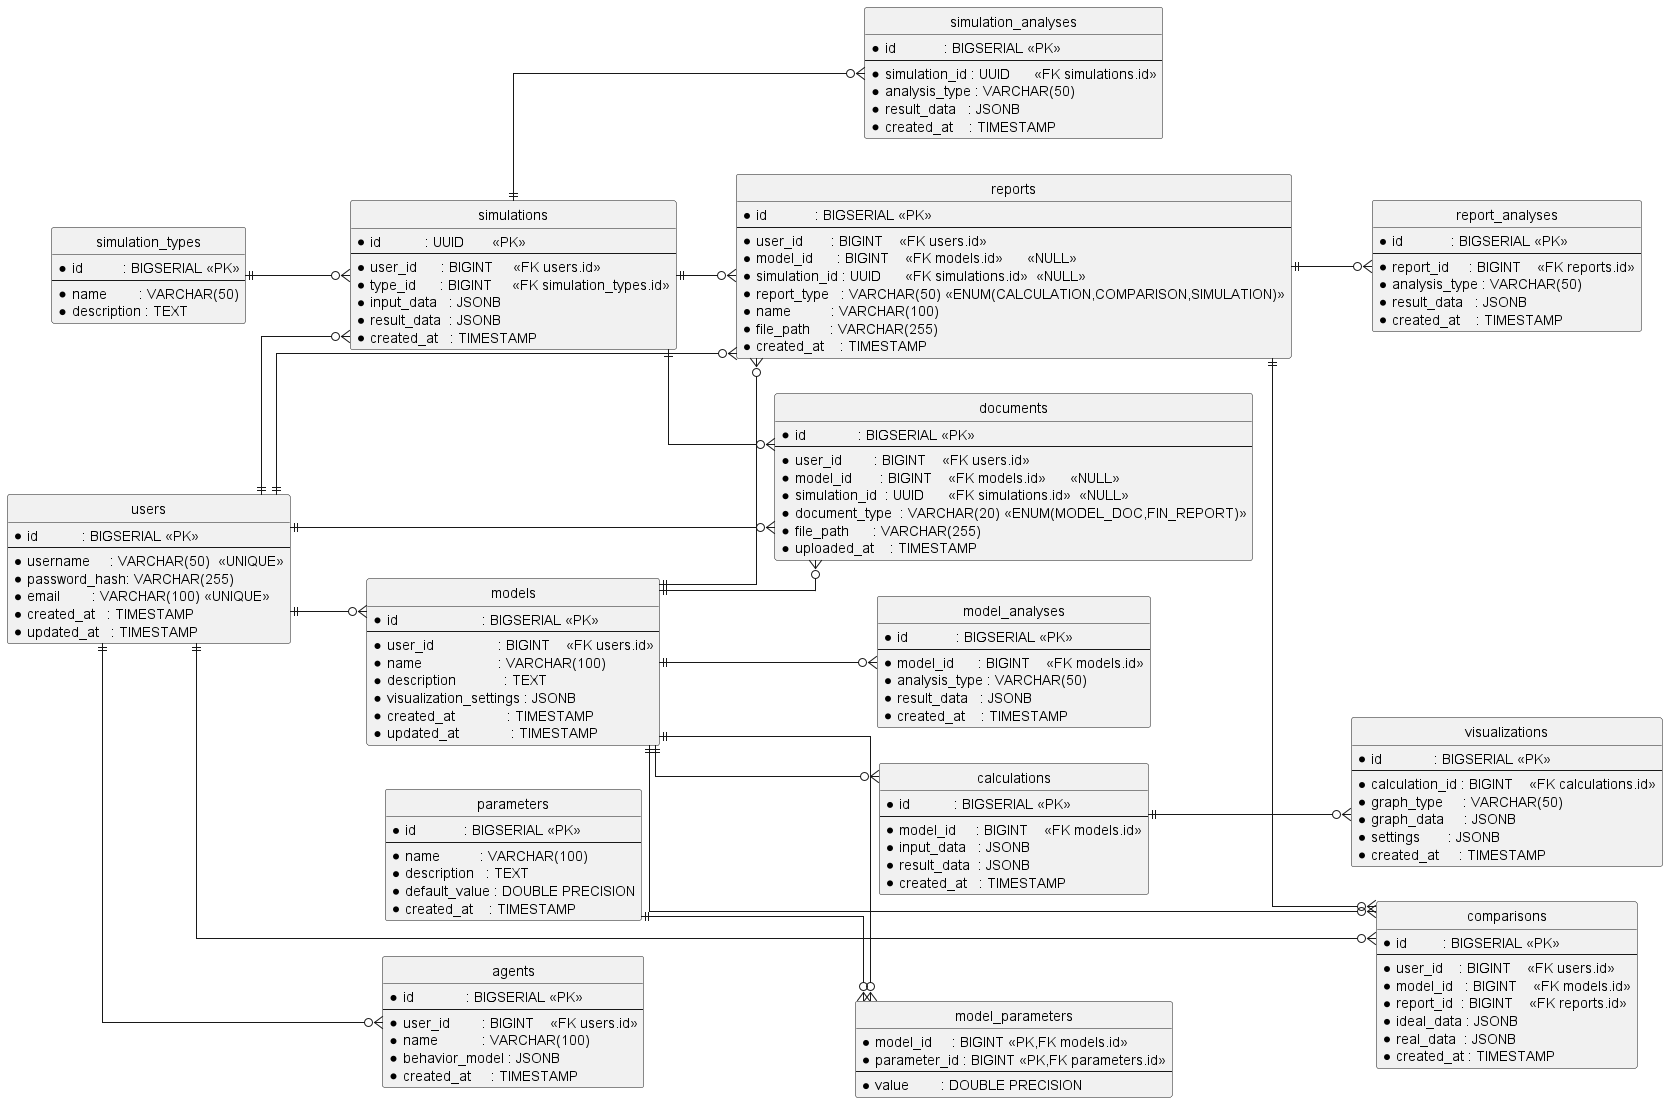

The diagram above was rendered by PlantUML. Its source (embedded in the PNG):
@startuml
' Отключаем кружки у связей и задаём ортогональные линии
hide circle
skinparam linetype ortho
skinparam shadowing false

' Шрифты и размеры
skinparam entityFontName Arial
skinparam entityFontSize 12

' Стиль сущностей
skinparam entity {
  BackgroundColor #E8F5E9
  BorderColor #388E3C
  FontColor #1B5E20
}

' Расположение слева направо
left to right direction

' Пользователи
entity users {
  * id           : BIGSERIAL <<PK>>
  --
  * username     : VARCHAR(50)  <<UNIQUE>>
  * password_hash: VARCHAR(255)
  * email        : VARCHAR(100) <<UNIQUE>>
  * created_at   : TIMESTAMP
  * updated_at   : TIMESTAMP
}

' Математические модели
entity models {
  * id                     : BIGSERIAL <<PK>>
  --
  * user_id                : BIGINT    <<FK users.id>>
  * name                   : VARCHAR(100)
  * description            : TEXT
  * visualization_settings : JSONB
  * created_at             : TIMESTAMP
  * updated_at             : TIMESTAMP
}

entity parameters {
  * id            : BIGSERIAL <<PK>>
  --
  * name          : VARCHAR(100)
  * description   : TEXT
  * default_value : DOUBLE PRECISION
  * created_at    : TIMESTAMP
}

entity model_parameters {
  * model_id     : BIGINT <<PK,FK models.id>>
  * parameter_id : BIGINT <<PK,FK parameters.id>>
  --
  * value        : DOUBLE PRECISION
}

' Расчёты и визуализации
entity calculations {
  * id           : BIGSERIAL <<PK>>
  --
  * model_id     : BIGINT    <<FK models.id>>
  * input_data   : JSONB
  * result_data  : JSONB
  * created_at   : TIMESTAMP
}

entity visualizations {
  * id             : BIGSERIAL <<PK>>
  --
  * calculation_id : BIGINT    <<FK calculations.id>>
  * graph_type     : VARCHAR(50)
  * graph_data     : JSONB
  * settings       : JSONB
  * created_at     : TIMESTAMP
}

' Симуляции
entity simulation_types {
  * id          : BIGSERIAL <<PK>>
  --
  * name        : VARCHAR(50)
  * description : TEXT
}

entity simulations {
  * id           : UUID       <<PK>>
  --
  * user_id      : BIGINT     <<FK users.id>>
  * type_id      : BIGINT     <<FK simulation_types.id>>
  * input_data   : JSONB
  * result_data  : JSONB
  * created_at   : TIMESTAMP
}

entity agents {
  * id             : BIGSERIAL <<PK>>
  --
  * user_id        : BIGINT    <<FK users.id>>
  * name           : VARCHAR(100)
  * behavior_model : JSONB
  * created_at     : TIMESTAMP
}

' Документы (модельные и финансовые)
entity documents {
  * id             : BIGSERIAL <<PK>>
  --
  * user_id        : BIGINT    <<FK users.id>>
  * model_id       : BIGINT    <<FK models.id>>      <<NULL>>
  * simulation_id  : UUID      <<FK simulations.id>>  <<NULL>>
  * document_type  : VARCHAR(20) <<ENUM(MODEL_DOC,FIN_REPORT)>>
  * file_path      : VARCHAR(255)
  * uploaded_at    : TIMESTAMP
}

' Экспорты / Сохранённые отчёты
entity reports {
  * id            : BIGSERIAL <<PK>>
  --
  * user_id       : BIGINT    <<FK users.id>>
  * model_id      : BIGINT    <<FK models.id>>      <<NULL>>
  * simulation_id : UUID      <<FK simulations.id>>  <<NULL>>
  * report_type   : VARCHAR(50) <<ENUM(CALCULATION,COMPARISON,SIMULATION)>>
  * name          : VARCHAR(100)
  * file_path     : VARCHAR(255)
  * created_at    : TIMESTAMP
}

' Сравнение идеального и реального
entity comparisons {
  * id         : BIGSERIAL <<PK>>
  --
  * user_id    : BIGINT    <<FK users.id>>
  * model_id   : BIGINT    <<FK models.id>>
  * report_id  : BIGINT    <<FK reports.id>>
  * ideal_data : JSONB
  * real_data  : JSONB
  * created_at : TIMESTAMP
}

' AI-анализ документов и отчётов
entity model_analyses {
  * id            : BIGSERIAL <<PK>>
  --
  * model_id      : BIGINT    <<FK models.id>>
  * analysis_type : VARCHAR(50)
  * result_data   : JSONB
  * created_at    : TIMESTAMP
}

entity report_analyses {
  * id            : BIGSERIAL <<PK>>
  --
  * report_id     : BIGINT    <<FK reports.id>>
  * analysis_type : VARCHAR(50)
  * result_data   : JSONB
  * created_at    : TIMESTAMP
}

entity simulation_analyses {
  * id            : BIGSERIAL <<PK>>
  --
  * simulation_id : UUID      <<FK simulations.id>>
  * analysis_type : VARCHAR(50)
  * result_data   : JSONB
  * created_at    : TIMESTAMP
}

'--- Связи ---
users               ||--o{ models
users               ||--o{ simulations
users               ||--o{ agents
users               ||--o{ documents
users               ||--o{ reports
users               ||--o{ comparisons

models              ||--o{ model_parameters
parameters          ||--o{ model_parameters

models              ||--o{ calculations
calculations        ||--o{ visualizations

simulation_types    ||--o{ simulations
simulations         ||--o{ simulation_analyses

models              ||--o{ model_analyses
reports             ||--o{ report_analyses

models              ||--o{ documents
simulations         ||--o{ documents

models              ||--o{ reports
simulations         ||--o{ reports

models              ||--o{ comparisons
reports             ||--o{ comparisons

@enduml